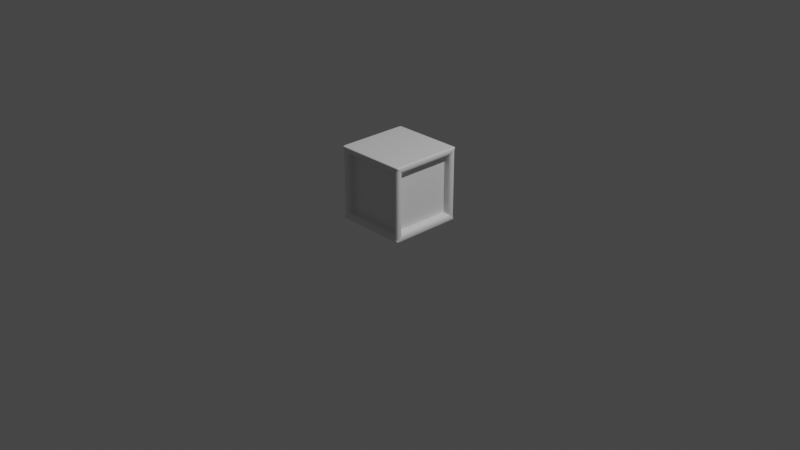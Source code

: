# Source: Crate.blend  (saved by Blender 2.82.7; exported with 4.5.12 LTS)
import bpy
from mathutils import Matrix  # noqa: F401  (used for matrix-valued properties, if any)

bpy.ops.wm.read_factory_settings(use_empty=True)
scene = bpy.context.scene
scene.name = 'Scene'

# ---- collections
col_collection = bpy.data.collections.new('Collection'); scene.collection.children.link(col_collection)

# ---- materials (node trees are filled in below, after node groups)
mat_crate = bpy.data.materials.new('Crate')
mat_crate.alpha_threshold = 0.0
mat_crate.use_transparent_shadow = False
mat_crate.line_color = (0.0, 0.0, 0.0, 1.0)

# ---- material node trees
mat_crate.use_nodes = True; mat_crate.node_tree.nodes.clear()
_N = mat_crate.node_tree.nodes; _L = mat_crate.node_tree.links
n0 = _N.new('ShaderNodeOutputMaterial'); n0.name = 'Material Output'; n0.location = (300, 300)
n1 = _N.new('ShaderNodeBsdfPrincipled'); n1.name = 'Principled BSDF'; n1.location = (10, 300)
n1.distribution = 'GGX'
n1.subsurface_method = 'BURLEY'
n1.inputs[2].default_value = 0.4
n1.inputs[3].default_value = 1.45
n1.inputs[27].default_value = (0.0, 0.0, 0.0, 1.0)
n1.inputs[28].default_value = 1.0
_L.new(n1.outputs[0], n0.inputs[0])
n0.is_active_output = True

# ---- world
world_world = bpy.data.worlds.new('World'); scene.world = world_world
world_world.use_nodes = True; world_world.node_tree.nodes.clear()
_N = world_world.node_tree.nodes; _L = world_world.node_tree.links
n0 = _N.new('ShaderNodeOutputWorld'); n0.name = 'World Output'; n0.location = (300, 300)
n1 = _N.new('ShaderNodeBackground'); n1.name = 'Background'; n1.location = (10, 300)
n1.inputs[0].default_value = (0.05088, 0.05088, 0.05088, 1.0)
_L.new(n1.outputs[0], n0.inputs[0])
n0.is_active_output = True
world_world.color = (0.05088, 0.05088, 0.05088)
world_world.use_sun_shadow = False
world_world.sun_shadow_jitter_overblur = 0.0

# ---- cameras
cam_camera = bpy.data.cameras.new('Camera')
cam_camera.clip_end = 100.0
cam_camera.ortho_scale = 7.314

# ---- lights
light_light = bpy.data.lights.new('Light', 'POINT')
light_light.transmission_factor = 0.0
light_light.energy = 1000.0
light_light.shadow_soft_size = 0.1
light_light.shadow_maximum_resolution = 0.006
light_light.use_absolute_resolution = True

# ---- meshes
me_cube = bpy.data.meshes.new('Cube')
me_cube.from_pydata([(0.3961, 0.0, 0.713), (0.3961, 0.0, 0.07923), (0.3169, -0.3961, 0.713), (0.3169, -0.3961, 0.07923), (-0.3961, 0.0, 0.7923), (-0.3961, 0.0, 0.0), (-0.3169, -0.3961, 0.713), (-0.3169, -0.3961, 0.07923), (-0.3961, -0.3169, 0.07923), (-0.3961, -0.3169, 0.713), (0.3961, -0.3169, 0.713), (0.3961, -0.3169, 0.07923), (-0.3169, -0.3169, 0.07923), (-0.3169, -0.3169, 0.713), (0.3169, -0.3169, 0.713), (0.3169, -0.3169, 0.07923), (0.3961, 0.0, 0.7923), (0.3961, 0.0, 0.0), (0.3961, -0.3961, 0.7923), (0.3961, -0.3961, 0.0), (0.3169, 0.0, 0.713), (0.3169, 0.0, 0.07923), (0.3169, -0.3169, 0.713), (0.3169, -0.3169, 0.07923), (-0.3961, -0.3961, 0.0), (-0.3961, 0.0, 0.07923), (-0.3961, -0.3961, 0.7923), (-0.3961, 0.0, 0.713), (-0.3169, 0.0, 0.713), (-0.3169, 0.0, 0.07923), (-0.3169, -0.3169, 0.07923), (-0.3169, -0.3169, 0.713), (0.3769, 0.0, 0.0), (0.3769, -0.3961, 0.7923), (0.3769, -0.3961, 0.0), (0.3769, 0.0, 0.7923), (0.3015, -0.3961, 0.713), (0.3015, -0.3961, 0.07923), (0.3015, -0.3169, 0.713), (0.3015, -0.3169, 0.07923), (-0.3813, 0.0, 0.0), (-0.3813, -0.3961, 0.7923), (-0.305, -0.3961, 0.713), (-0.305, -0.3169, 0.713), (-0.3813, -0.3961, 0.0), (-0.3813, 0.0, 0.7923), (-0.305, -0.3961, 0.07923), (-0.305, -0.3169, 0.07923), (-0.3961, -0.3961, 0.7871), (0.3961, -0.3961, 0.7871), (-0.3169, -0.3961, 0.7089), (0.3169, -0.3961, 0.7089), (-0.3169, -0.3169, 0.7089), (0.3169, -0.3169, 0.7089), (0.3961, -0.3169, 0.7089), (0.3169, 0.0, 0.7089), (0.3169, -0.3169, 0.7089), (-0.3961, -0.3169, 0.7089), (-0.3169, 0.0, 0.7089), (-0.3169, -0.3169, 0.7089), (0.3015, -0.3169, 0.7089), (-0.305, -0.3169, 0.7089), (0.3961, -0.3961, 0.006877), (0.3169, -0.3961, 0.08473), (0.3169, -0.3169, 0.08473), (0.3961, -0.3169, 0.08473), (0.3169, 0.0, 0.08473), (0.3169, -0.3169, 0.08473), (-0.3169, 0.0, 0.08473), (0.3015, -0.3169, 0.08473), (-0.305, -0.3169, 0.08473), (-0.3961, -0.3961, 0.006877), (-0.3169, -0.3961, 0.08473), (-0.3169, -0.3169, 0.08473), (-0.3961, -0.3169, 0.08473), (-0.3169, -0.3169, 0.08473), (-0.3735, -0.3961, 0.0), (-0.3735, 0.0, 0.7923), (-0.2988, -0.3961, 0.07923), (-0.2988, -0.3169, 0.07923), (-0.3735, 0.0, 0.0), (-0.3735, -0.3961, 0.7923), (-0.2988, -0.3961, 0.713), (-0.2988, -0.3169, 0.713), (-0.2988, -0.3169, 0.7089), (-0.2988, -0.3169, 0.08473), (0.3679, -0.3961, 0.0), (0.3679, 0.0, 0.7923), (0.2944, -0.3961, 0.07923), (0.2944, -0.3169, 0.07923), (0.3679, 0.0, 0.0), (0.3679, -0.3961, 0.7923), (0.2944, -0.3961, 0.713), (0.2944, -0.3169, 0.713), (0.2944, -0.3169, 0.7089), (0.2944, -0.3169, 0.08473), (-0.3961, -0.3866, 0.0), (0.3961, -0.3866, 0.7923), (-0.3961, -0.3866, 0.7923), (0.3961, -0.3866, 0.0), (0.3961, -0.3093, 0.713), (0.3961, -0.3093, 0.07923), (0.3169, -0.3093, 0.713), (0.3169, -0.3093, 0.07923), (-0.3961, -0.3093, 0.07923), (-0.3961, -0.3093, 0.713), (-0.3169, -0.3093, 0.07923), (-0.3169, -0.3093, 0.713), (0.3769, -0.3866, 0.0), (0.3769, -0.3866, 0.7923), (-0.3813, -0.3866, 0.0), (-0.3813, -0.3866, 0.7923), (-0.3169, -0.3093, 0.7089), (0.3169, -0.3093, 0.7089), (0.3169, -0.3093, 0.08473), (-0.3169, -0.3093, 0.08473), (-0.3735, -0.3866, 0.7923), (-0.3735, -0.3866, 0.0), (0.3679, -0.3866, 0.7923), (0.3679, -0.3866, 0.0)], [], [(111, 98, 26, 41), (51, 2, 14, 53), (104, 8, 30, 106), (108, 99, 19, 34), (101, 1, 21, 103), (101, 11, 19, 99), (50, 6, 26, 48), (63, 3, 19, 62), (36, 2, 18, 33), (46, 7, 24, 44), (61, 43, 13, 52), (42, 6, 13, 43), (72, 7, 12, 73), (37, 3, 15, 39), (54, 10, 18, 49), (113, 102, 22, 56), (65, 11, 23, 67), (100, 10, 22, 102), (97, 100, 0, 16), (98, 105, 9, 26), (74, 8, 24, 71), (96, 104, 25, 5), (112, 107, 28, 58), (105, 27, 28, 107), (57, 9, 31, 59), (88, 37, 39, 89), (2, 36, 38, 14), (53, 14, 38, 60), (3, 37, 34, 19), (92, 36, 33, 91), (119, 108, 34, 86), (97, 109, 33, 18), (96, 110, 44, 24), (6, 42, 41, 26), (7, 46, 47, 12), (82, 42, 43, 83), (84, 83, 43, 61), (78, 46, 44, 76), (116, 111, 41, 81), (85, 84, 61, 70), (64, 53, 60, 69), (74, 57, 59, 75), (115, 112, 58, 68), (9, 57, 48, 26), (10, 54, 56, 22), (114, 113, 56, 67), (65, 54, 49, 62), (6, 50, 52, 13), (70, 61, 52, 73), (2, 51, 49, 18), (72, 50, 48, 71), (63, 51, 53, 64), (3, 63, 64, 15), (7, 72, 71, 24), (47, 70, 73, 12), (11, 65, 62, 19), (103, 114, 67, 23), (106, 115, 68, 29), (8, 74, 75, 30), (15, 64, 69, 39), (79, 85, 70, 47), (57, 74, 71, 48), (54, 65, 67, 56), (50, 72, 73, 52), (51, 63, 62, 49), (89, 95, 85, 79), (95, 94, 84, 85), (118, 116, 81, 91), (88, 78, 76, 86), (94, 93, 83, 84), (92, 82, 83, 93), (110, 117, 76, 44), (42, 82, 81, 41), (46, 78, 79, 47), (36, 92, 93, 38), (60, 38, 93, 94), (37, 88, 86, 34), (109, 118, 91, 33), (69, 60, 94, 95), (39, 69, 95, 89), (117, 119, 86, 76), (82, 92, 91, 81), (78, 88, 89, 79), (80, 90, 119, 117), (35, 87, 118, 109), (40, 80, 117, 110), (87, 77, 116, 118), (30, 75, 115, 106), (21, 66, 114, 103), (66, 55, 113, 114), (75, 59, 112, 115), (77, 45, 111, 116), (5, 40, 110, 96), (16, 35, 109, 97), (90, 32, 108, 119), (9, 105, 107, 31), (59, 31, 107, 112), (24, 8, 104, 96), (4, 27, 105, 98), (18, 10, 100, 97), (0, 100, 102, 20), (55, 20, 102, 113), (1, 101, 99, 17), (11, 101, 103, 23), (32, 17, 99, 108), (25, 104, 106, 29), (45, 4, 98, 111)])
_uv = me_cube.uv_layers.new(name='UVMap')
_uv.uv.foreach_set('vector', [0.8703, 0.744, 0.875, 0.744, 0.875, 0.75, 0.8703, 0.75, 0.5987, 0.775, 0.6, 0.775, 0.6, 0.775, 0.5987, 0.775, 0.4, 0.0536, 0.4, 0.05, 0.4, 0.05, 0.4, 0.0536, 0.3689, 0.744, 0.375, 0.744, 0.375, 0.75, 0.3689, 0.75, 0.4, 0.6964, 0.4, 0.55, 0.4, 0.55, 0.4, 0.6964, 0.4, 0.6964, 0.4, 0.7, 0.375, 0.75, 0.375, 0.744, 0.5987, 0.975, 0.6, 0.975, 0.625, 1.0, 0.6234, 1.0, 0.4017, 0.775, 0.4, 0.775, 0.375, 0.75, 0.3772, 0.75, 0.6, 0.7799, 0.6, 0.775, 0.625, 0.75, 0.625, 0.7561, 0.4, 0.9713, 0.4, 0.975, 0.375, 1.0, 0.375, 0.9953, 0.5987, 0.9713, 0.6, 0.9713, 0.6, 0.975, 0.5987, 0.975, 0.6, 0.9713, 0.6, 0.975, 0.6, 0.975, 0.6, 0.9713, 0.4017, 0.975, 0.4, 0.975, 0.4, 0.975, 0.4017, 0.975, 0.4, 0.7799, 0.4, 0.775, 0.4, 0.775, 0.4, 0.7799, 0.5987, 0.7, 0.6, 0.7, 0.625, 0.75, 0.6234, 0.75, 0.5987, 0.6964, 0.6, 0.6964, 0.6, 0.7, 0.5987, 0.7, 0.4017, 0.7, 0.4, 0.7, 0.4, 0.7, 0.4017, 0.7, 0.6, 0.6964, 0.6, 0.7, 0.6, 0.7, 0.6, 0.6964, 0.625, 0.744, 0.6, 0.6964, 0.6, 0.55, 0.625, 0.5, 0.631, 0.01201, 0.6, 0.0536, 0.6, 0.05, 0.625, 0.0, 0.4017, 0.05, 0.4, 0.05, 0.375, 0.0, 0.3772, 0.0, 0.369, 0.01201, 0.4, 0.0536, 0.4, 0.2, 0.125, 0.5, 0.5987, 0.0536, 0.6, 0.0536, 0.6, 0.2, 0.5987, 0.2, 0.6, 0.0536, 0.6, 0.2, 0.6, 0.2, 0.6, 0.0536, 0.5987, 0.05, 0.6, 0.05, 0.6, 0.05, 0.5987, 0.05, 0.4, 0.7821, 0.4, 0.7799, 0.4, 0.7799, 0.4, 0.7821, 0.6, 0.775, 0.6, 0.7799, 0.6, 0.7799, 0.6, 0.775, 0.5987, 0.775, 0.6, 0.775, 0.6, 0.7799, 0.5987, 0.7799, 0.4, 0.775, 0.4, 0.7799, 0.375, 0.7561, 0.375, 0.75, 0.6, 0.7821, 0.6, 0.7799, 0.625, 0.7561, 0.625, 0.7589, 0.3661, 0.744, 0.3689, 0.744, 0.3689, 0.75, 0.3661, 0.75, 0.625, 0.744, 0.6311, 0.744, 0.6311, 0.75, 0.625, 0.75, 0.125, 0.744, 0.1297, 0.744, 0.1297, 0.75, 0.125, 0.75, 0.6, 0.975, 0.6, 0.9713, 0.625, 0.9953, 0.625, 1.0, 0.4, 0.975, 0.4, 0.9713, 0.4, 0.9713, 0.4, 0.975, 0.6, 0.9693, 0.6, 0.9713, 0.6, 0.9713, 0.6, 0.9693, 0.5987, 0.9693, 0.6, 0.9693, 0.6, 0.9713, 0.5987, 0.9713, 0.4, 0.9693, 0.4, 0.9713, 0.375, 0.9953, 0.375, 0.9929, 0.8679, 0.744, 0.8703, 0.744, 0.8703, 0.75, 0.8679, 0.75, 0.4017, 0.9693, 0.5987, 0.9693, 0.5987, 0.9713, 0.4017, 0.9713, 0.4017, 0.775, 0.5987, 0.775, 0.5987, 0.7799, 0.4017, 0.7799, 0.4017, 0.05, 0.5987, 0.05, 0.5987, 0.05, 0.4017, 0.05, 0.4017, 0.0536, 0.5987, 0.0536, 0.5987, 0.2, 0.4017, 0.2, 0.6, 0.05, 0.5987, 0.05, 0.6234, 0.0, 0.625, 0.0, 0.6, 0.7, 0.5987, 0.7, 0.5987, 0.7, 0.6, 0.7, 0.4017, 0.6964, 0.5987, 0.6964, 0.5987, 0.7, 0.4017, 0.7, 0.4017, 0.7, 0.5987, 0.7, 0.6234, 0.75, 0.3772, 0.75, 0.6, 0.975, 0.5987, 0.975, 0.5987, 0.975, 0.6, 0.975, 0.4017, 0.9713, 0.5987, 0.9713, 0.5987, 0.975, 0.4017, 0.975, 0.6, 0.775, 0.5987, 0.775, 0.6234, 0.75, 0.625, 0.75, 0.4017, 0.975, 0.5987, 0.975, 0.6234, 1.0, 0.3772, 1.0, 0.4017, 0.775, 0.5987, 0.775, 0.5987, 0.775, 0.4017, 0.775, 0.4, 0.775, 0.4017, 0.775, 0.4017, 0.775, 0.4, 0.775, 0.4, 0.975, 0.4017, 0.975, 0.3772, 1.0, 0.375, 1.0, 0.4, 0.9713, 0.4017, 0.9713, 0.4017, 0.975, 0.4, 0.975, 0.4, 0.7, 0.4017, 0.7, 0.3772, 0.75, 0.375, 0.75, 0.4, 0.6964, 0.4017, 0.6964, 0.4017, 0.7, 0.4, 0.7, 0.4, 0.0536, 0.4017, 0.0536, 0.4017, 0.2, 0.4, 0.2, 0.4, 0.05, 0.4017, 0.05, 0.4017, 0.05, 0.4, 0.05, 0.4, 0.775, 0.4017, 0.775, 0.4017, 0.7799, 0.4, 0.7799, 0.4, 0.9693, 0.4017, 0.9693, 0.4017, 0.9713, 0.4, 0.9713, 0.5987, 0.05, 0.4017, 0.05, 0.3772, 0.0, 0.6234, 0.0, 0.5987, 0.7, 0.4017, 0.7, 0.4017, 0.7, 0.5987, 0.7, 0.5987, 0.975, 0.4017, 0.975, 0.4017, 0.975, 0.5987, 0.975, 0.5987, 0.775, 0.4017, 0.775, 0.3772, 0.75, 0.6234, 0.75, 0.4, 0.7821, 0.4017, 0.7821, 0.4017, 0.9693, 0.4, 0.9693, 0.4017, 0.7821, 0.5987, 0.7821, 0.5987, 0.9693, 0.4017, 0.9693, 0.6339, 0.744, 0.8679, 0.744, 0.8679, 0.75, 0.6339, 0.75, 0.4, 0.7821, 0.4, 0.9693, 0.375, 0.9929, 0.375, 0.7589, 0.5987, 0.7821, 0.6, 0.7821, 0.6, 0.9693, 0.5987, 0.9693, 0.6, 0.7821, 0.6, 0.9693, 0.6, 0.9693, 0.6, 0.7821, 0.1297, 0.744, 0.1321, 0.744, 0.1321, 0.75, 0.1297, 0.75, 0.6, 0.9713, 0.6, 0.9693, 0.625, 0.9929, 0.625, 0.9953, 0.4, 0.9713, 0.4, 0.9693, 0.4, 0.9693, 0.4, 0.9713, 0.6, 0.7799, 0.6, 0.7821, 0.6, 0.7821, 0.6, 0.7799, 0.5987, 0.7799, 0.6, 0.7799, 0.6, 0.7821, 0.5987, 0.7821, 0.4, 0.7799, 0.4, 0.7821, 0.375, 0.7589, 0.375, 0.7561, 0.6311, 0.744, 0.6339, 0.744, 0.6339, 0.75, 0.6311, 0.75, 0.4017, 0.7799, 0.5987, 0.7799, 0.5987, 0.7821, 0.4017, 0.7821, 0.4, 0.7799, 0.4017, 0.7799, 0.4017, 0.7821, 0.4, 0.7821, 0.1321, 0.744, 0.3661, 0.744, 0.3661, 0.75, 0.1321, 0.75, 0.6, 0.9693, 0.6, 0.7821, 0.625, 0.7589, 0.625, 0.9929, 0.4, 0.9693, 0.4, 0.7821, 0.4, 0.7821, 0.4, 0.9693, 0.1321, 0.5, 0.3661, 0.5, 0.3661, 0.744, 0.1321, 0.744, 0.6311, 0.5, 0.6339, 0.5, 0.6339, 0.744, 0.6311, 0.744, 0.1297, 0.5, 0.1321, 0.5, 0.1321, 0.744, 0.1297, 0.744, 0.6339, 0.5, 0.8679, 0.5, 0.8679, 0.744, 0.6339, 0.744, 0.4, 0.05, 0.4017, 0.05, 0.4017, 0.0536, 0.4, 0.0536, 0.4, 0.55, 0.4017, 0.55, 0.4017, 0.6964, 0.4, 0.6964, 0.4017, 0.55, 0.5987, 0.55, 0.5987, 0.6964, 0.4017, 0.6964, 0.4017, 0.05, 0.5987, 0.05, 0.5987, 0.0536, 0.4017, 0.0536, 0.8679, 0.5, 0.8703, 0.5, 0.8703, 0.744, 0.8679, 0.744, 0.125, 0.5, 0.1297, 0.5, 0.1297, 0.744, 0.125, 0.744, 0.625, 0.5, 0.6311, 0.5, 0.6311, 0.744, 0.625, 0.744, 0.3661, 0.5, 0.3689, 0.5, 0.3689, 0.744, 0.3661, 0.744, 0.6, 0.05, 0.6, 0.0536, 0.6, 0.0536, 0.6, 0.05, 0.5987, 0.05, 0.6, 0.05, 0.6, 0.0536, 0.5987, 0.0536, 0.375, 0.0, 0.4, 0.05, 0.4, 0.0536, 0.369, 0.01201, 0.875, 0.5, 0.6, 0.2, 0.6, 0.0536, 0.631, 0.01201, 0.625, 0.75, 0.6, 0.7, 0.6, 0.6964, 0.625, 0.744, 0.6, 0.55, 0.6, 0.6964, 0.6, 0.6964, 0.6, 0.55, 0.5987, 0.55, 0.6, 0.55, 0.6, 0.6964, 0.5987, 0.6964, 0.4, 0.55, 0.4, 0.6964, 0.375, 0.744, 0.375, 0.5, 0.4, 0.7, 0.4, 0.6964, 0.4, 0.6964, 0.4, 0.7, 0.3689, 0.5, 0.375, 0.5, 0.375, 0.744, 0.3689, 0.744, 0.4, 0.2, 0.4, 0.0536, 0.4, 0.0536, 0.4, 0.2, 0.8703, 0.5, 0.875, 0.5, 0.875, 0.744, 0.8703, 0.744])
me_cube.materials.append(mat_crate)
me_cube.use_remesh_preserve_volume = False
me_cube.use_remesh_preserve_attributes = False
me_cube.use_mirror_vertex_groups = False
me_cube.update()

# ---- objects
ob_crate = bpy.data.objects.new('Crate', me_cube)
ob_light = bpy.data.objects.new('Light', light_light)
ob_camera = bpy.data.objects.new('Camera', cam_camera)

# ---- transforms, parenting, visibility, modifiers, constraints
ob_crate.location = (0.0, 0.0, 0.0)
ob_crate.lock_rotations_4d = False
ob_crate.empty_display_type = 'ARROWS'
ob_crate.lineart.crease_threshold = 0.0
_m = ob_crate.modifiers.new('Mirror', 'MIRROR')
_m.use_axis = (False, True, False)
_m = ob_crate.modifiers.new('Subdivision', 'SUBSURF')
_m.uv_smooth = 'PRESERVE_CORNERS'
_m.show_only_control_edges = False
ob_light.location = (4.076, 1.005, 5.904)
ob_light.rotation_euler = (0.6503, 0.05522, 1.866)
ob_light.lock_rotations_4d = False
ob_light.empty_display_type = 'ARROWS'
ob_light.color = (0.0, 0.0, 0.0, 0.0)
ob_light.lineart.crease_threshold = 0.0
ob_camera.location = (7.359, -6.926, 4.958)
ob_camera.rotation_euler = (1.109, 0.0, 0.8149)
ob_camera.lock_rotations_4d = False
ob_camera.empty_display_type = 'ARROWS'
ob_camera.color = (0.0, 0.0, 0.0, 0.0)
ob_camera.display_type = 'WIRE'
ob_camera.lineart.crease_threshold = 0.0

# ---- collection membership
col_collection.objects.link(ob_crate)
col_collection.objects.link(ob_light)
col_collection.objects.link(ob_camera)

# ---- scene / render settings (as saved in the file)
scene.camera = ob_camera
scene.frame_start = 1; scene.frame_end = 250; scene.frame_set(1)
scene.render.engine = 'BLENDER_EEVEE_NEXT'
scene.cycles.use_denoising = False
scene.cycles.samples = 128
scene.cycles.sampling_pattern = 'TABULATED_SOBOL'
scene.cycles.use_adaptive_sampling = False
scene.cycles.use_light_tree = False
scene.view_settings.view_transform = 'Filmic'
bpy.context.view_layer.update()
